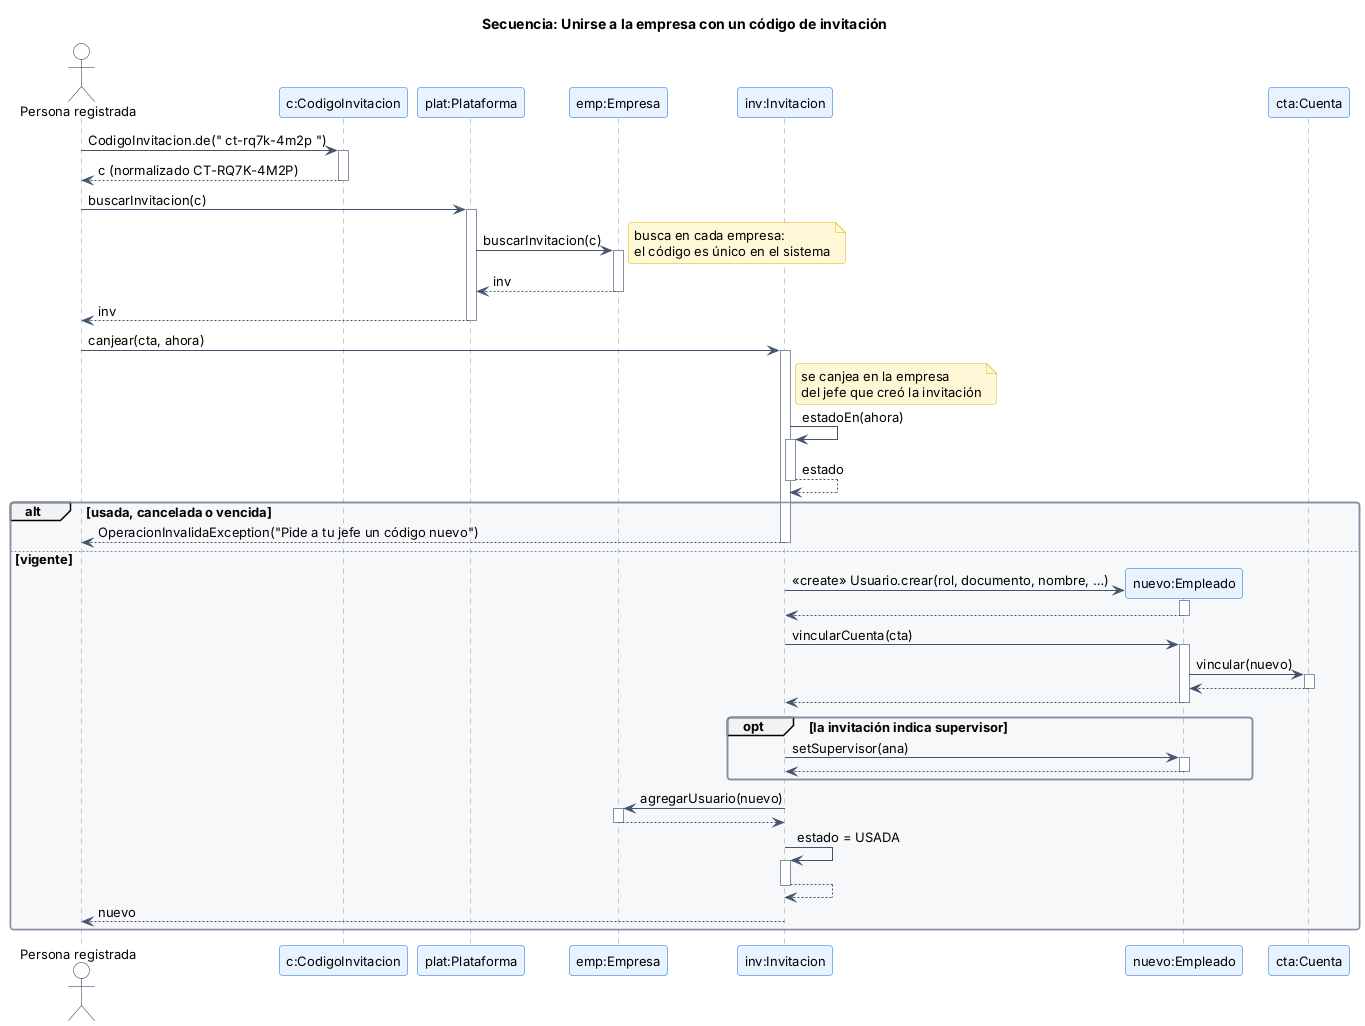

The diagram above was rendered by PlantUML. Its source (embedded in the PNG):
@startuml secuencia_unirse_empresa
!include estilo.iuml
title Secuencia: Unirse a la empresa con un código de invitación
autoactivate on
actor "Persona registrada" as A
participant "c:CodigoInvitacion" as CO
participant "plat:Plataforma" as P
participant "emp:Empresa" as EM
participant "inv:Invitacion" as I
participant "nuevo:Empleado" as N
participant "cta:Cuenta" as C

A -> CO : CodigoInvitacion.de(" ct-rq7k-4m2p ")
CO --> A : c (normalizado CT-RQ7K-4M2P)
A -> P : buscarInvitacion(c)
P -> EM : buscarInvitacion(c)
note right: busca en cada empresa:\nel código es único en el sistema
EM --> P : inv
P --> A : inv
A -> I : canjear(cta, ahora)
note right of I: se canjea en la empresa\ndel jefe que creó la invitación
I -> I : estadoEn(ahora)
I --> I : estado
alt usada, cancelada o vencida
  I --> A : OperacionInvalidaException("Pide a tu jefe un código nuevo")
else vigente
  create N
  I -> N : <<create>> Usuario.crear(rol, documento, nombre, …)
  N --> I
  I -> N : vincularCuenta(cta)
  N -> C : vincular(nuevo)
  C --> N
  N --> I
  opt la invitación indica supervisor
    I -> N : setSupervisor(ana)
    N --> I
  end
  I -> EM : agregarUsuario(nuevo)
  EM --> I
  I -> I : estado = USADA
  I --> I
  I --> A : nuevo
end
@enduml